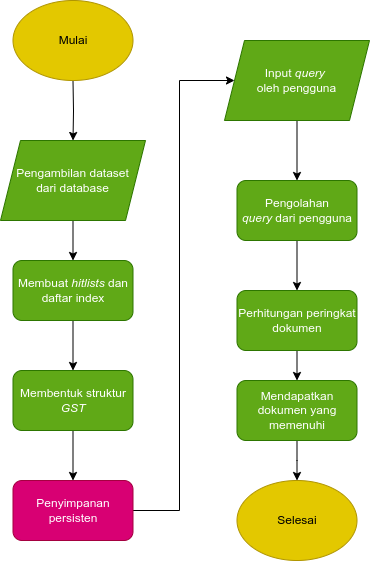

The diagram above was exported from draw.io. Its source (the exported page's mxGraphModel, read from the mxfile embedded in the PNG):
<mxGraphModel dx="1020" dy="-188" grid="1" gridSize="10" guides="1" tooltips="1" connect="1" arrows="1" fold="1" page="1" pageScale="1" pageWidth="850" pageHeight="1100" math="0" shadow="0">
  <root>
    <mxCell id="0" />
    <mxCell id="1" parent="0" />
    <mxCell id="rV6ao4Zl68-vBZZZv5Dt-1" style="edgeStyle=orthogonalEdgeStyle;rounded=0;orthogonalLoop=1;jettySize=auto;html=1;exitX=0.5;exitY=1;exitDx=0;exitDy=0;entryX=0.5;entryY=0;entryDx=0;entryDy=0;" parent="1" target="rV6ao4Zl68-vBZZZv5Dt-4" edge="1">
      <mxGeometry relative="1" as="geometry">
        <mxPoint x="1173.5" y="1410" as="sourcePoint" />
      </mxGeometry>
    </mxCell>
    <mxCell id="rV6ao4Zl68-vBZZZv5Dt-3" style="edgeStyle=orthogonalEdgeStyle;rounded=0;orthogonalLoop=1;jettySize=auto;html=1;exitX=0.5;exitY=1;exitDx=0;exitDy=0;entryX=0.5;entryY=0;entryDx=0;entryDy=0;" parent="1" source="rV6ao4Zl68-vBZZZv5Dt-4" target="jane6_Ukz72e4P8n32pf-3" edge="1">
      <mxGeometry relative="1" as="geometry">
        <mxPoint x="1173.5" y="1580" as="targetPoint" />
      </mxGeometry>
    </mxCell>
    <mxCell id="rV6ao4Zl68-vBZZZv5Dt-4" value="Pengambilan dataset&lt;br&gt;dari database" style="shape=parallelogram;perimeter=parallelogramPerimeter;whiteSpace=wrap;html=1;fixedSize=1;fillColor=#60a917;fontColor=#ffffff;strokeColor=#2D7600;" parent="1" vertex="1">
      <mxGeometry x="1101" y="1470" width="145" height="80" as="geometry" />
    </mxCell>
    <mxCell id="rV6ao4Zl68-vBZZZv5Dt-9" style="edgeStyle=orthogonalEdgeStyle;rounded=0;orthogonalLoop=1;jettySize=auto;html=1;exitX=0.5;exitY=1;exitDx=0;exitDy=0;entryX=0.5;entryY=0;entryDx=0;entryDy=0;" parent="1" source="rV6ao4Zl68-vBZZZv5Dt-10" target="jane6_Ukz72e4P8n32pf-4" edge="1">
      <mxGeometry relative="1" as="geometry">
        <mxPoint x="1376" y="1580" as="targetPoint" />
      </mxGeometry>
    </mxCell>
    <mxCell id="rV6ao4Zl68-vBZZZv5Dt-10" value="Input &lt;i&gt;query&lt;/i&gt;&amp;nbsp;&lt;br&gt;oleh pengguna" style="shape=parallelogram;perimeter=parallelogramPerimeter;whiteSpace=wrap;html=1;fixedSize=1;fillColor=#60a917;fontColor=#ffffff;strokeColor=#2D7600;" parent="1" vertex="1">
      <mxGeometry x="1325" y="1370" width="145" height="80" as="geometry" />
    </mxCell>
    <mxCell id="jane6_Ukz72e4P8n32pf-2" value="Mulai" style="ellipse;whiteSpace=wrap;html=1;fillColor=#e3c800;fontColor=#000000;strokeColor=#B09500;" vertex="1" parent="1">
      <mxGeometry x="1113.5" y="1330" width="120" height="80" as="geometry" />
    </mxCell>
    <mxCell id="jane6_Ukz72e4P8n32pf-11" style="edgeStyle=orthogonalEdgeStyle;rounded=0;orthogonalLoop=1;jettySize=auto;html=1;exitX=0.5;exitY=1;exitDx=0;exitDy=0;entryX=0.5;entryY=0;entryDx=0;entryDy=0;" edge="1" parent="1" source="jane6_Ukz72e4P8n32pf-3" target="jane6_Ukz72e4P8n32pf-5">
      <mxGeometry relative="1" as="geometry" />
    </mxCell>
    <mxCell id="jane6_Ukz72e4P8n32pf-3" value="Membuat &lt;i&gt;hitlists &lt;/i&gt;dan daftar index" style="rounded=1;whiteSpace=wrap;html=1;fillColor=#60a917;fontColor=#ffffff;strokeColor=#2D7600;" vertex="1" parent="1">
      <mxGeometry x="1113.5" y="1590" width="120" height="60" as="geometry" />
    </mxCell>
    <mxCell id="jane6_Ukz72e4P8n32pf-15" style="edgeStyle=orthogonalEdgeStyle;rounded=0;orthogonalLoop=1;jettySize=auto;html=1;exitX=0.5;exitY=1;exitDx=0;exitDy=0;entryX=0.5;entryY=0;entryDx=0;entryDy=0;" edge="1" parent="1" source="jane6_Ukz72e4P8n32pf-4" target="jane6_Ukz72e4P8n32pf-6">
      <mxGeometry relative="1" as="geometry" />
    </mxCell>
    <mxCell id="jane6_Ukz72e4P8n32pf-4" value="Pengolahan &lt;i&gt;query&lt;/i&gt;&amp;nbsp;dari pengguna" style="rounded=1;whiteSpace=wrap;html=1;fillColor=#60a917;fontColor=#ffffff;strokeColor=#2D7600;" vertex="1" parent="1">
      <mxGeometry x="1337.5" y="1510" width="120" height="60" as="geometry" />
    </mxCell>
    <mxCell id="jane6_Ukz72e4P8n32pf-12" style="edgeStyle=orthogonalEdgeStyle;rounded=0;orthogonalLoop=1;jettySize=auto;html=1;exitX=0.5;exitY=1;exitDx=0;exitDy=0;entryX=0.5;entryY=0;entryDx=0;entryDy=0;" edge="1" parent="1" source="jane6_Ukz72e4P8n32pf-5" target="jane6_Ukz72e4P8n32pf-8">
      <mxGeometry relative="1" as="geometry" />
    </mxCell>
    <mxCell id="jane6_Ukz72e4P8n32pf-5" value="Membentuk struktur &lt;i&gt;GST&lt;/i&gt;" style="rounded=1;whiteSpace=wrap;html=1;fillColor=#60a917;fontColor=#ffffff;strokeColor=#2D7600;" vertex="1" parent="1">
      <mxGeometry x="1113.5" y="1700" width="120" height="60" as="geometry" />
    </mxCell>
    <mxCell id="jane6_Ukz72e4P8n32pf-16" style="edgeStyle=orthogonalEdgeStyle;rounded=0;orthogonalLoop=1;jettySize=auto;html=1;exitX=0.5;exitY=1;exitDx=0;exitDy=0;entryX=0.5;entryY=0;entryDx=0;entryDy=0;" edge="1" parent="1" source="jane6_Ukz72e4P8n32pf-6" target="jane6_Ukz72e4P8n32pf-7">
      <mxGeometry relative="1" as="geometry" />
    </mxCell>
    <mxCell id="jane6_Ukz72e4P8n32pf-6" value="Perhitungan peringkat dokumen" style="rounded=1;whiteSpace=wrap;html=1;fillColor=#60a917;fontColor=#ffffff;strokeColor=#2D7600;" vertex="1" parent="1">
      <mxGeometry x="1337.5" y="1620" width="120" height="60" as="geometry" />
    </mxCell>
    <mxCell id="jane6_Ukz72e4P8n32pf-17" style="edgeStyle=orthogonalEdgeStyle;rounded=0;orthogonalLoop=1;jettySize=auto;html=1;exitX=0.5;exitY=1;exitDx=0;exitDy=0;entryX=0.5;entryY=0;entryDx=0;entryDy=0;" edge="1" parent="1" source="jane6_Ukz72e4P8n32pf-7">
      <mxGeometry relative="1" as="geometry">
        <mxPoint x="1397.5" y="1810" as="targetPoint" />
      </mxGeometry>
    </mxCell>
    <mxCell id="jane6_Ukz72e4P8n32pf-7" value="Mendapatkan dokumen yang memenuhi" style="rounded=1;whiteSpace=wrap;html=1;fillColor=#60a917;fontColor=#ffffff;strokeColor=#2D7600;" vertex="1" parent="1">
      <mxGeometry x="1337.5" y="1710" width="120" height="60" as="geometry" />
    </mxCell>
    <mxCell id="jane6_Ukz72e4P8n32pf-13" style="edgeStyle=orthogonalEdgeStyle;rounded=0;orthogonalLoop=1;jettySize=auto;html=1;exitX=1;exitY=0.5;exitDx=0;exitDy=0;entryX=0;entryY=0.5;entryDx=0;entryDy=0;" edge="1" parent="1" source="jane6_Ukz72e4P8n32pf-8" target="rV6ao4Zl68-vBZZZv5Dt-10">
      <mxGeometry relative="1" as="geometry">
        <Array as="points">
          <mxPoint x="1280" y="1840" />
          <mxPoint x="1280" y="1410" />
        </Array>
      </mxGeometry>
    </mxCell>
    <mxCell id="jane6_Ukz72e4P8n32pf-8" value="Penyimpanan persisten" style="rounded=1;whiteSpace=wrap;html=1;fillColor=#d80073;fontColor=#ffffff;strokeColor=#A50040;" vertex="1" parent="1">
      <mxGeometry x="1113.5" y="1810" width="120" height="60" as="geometry" />
    </mxCell>
    <mxCell id="jane6_Ukz72e4P8n32pf-14" value="Selesai" style="ellipse;whiteSpace=wrap;html=1;fillColor=#e3c800;fontColor=#000000;strokeColor=#B09500;" vertex="1" parent="1">
      <mxGeometry x="1337.5" y="1810" width="120" height="80" as="geometry" />
    </mxCell>
  </root>
</mxGraphModel>